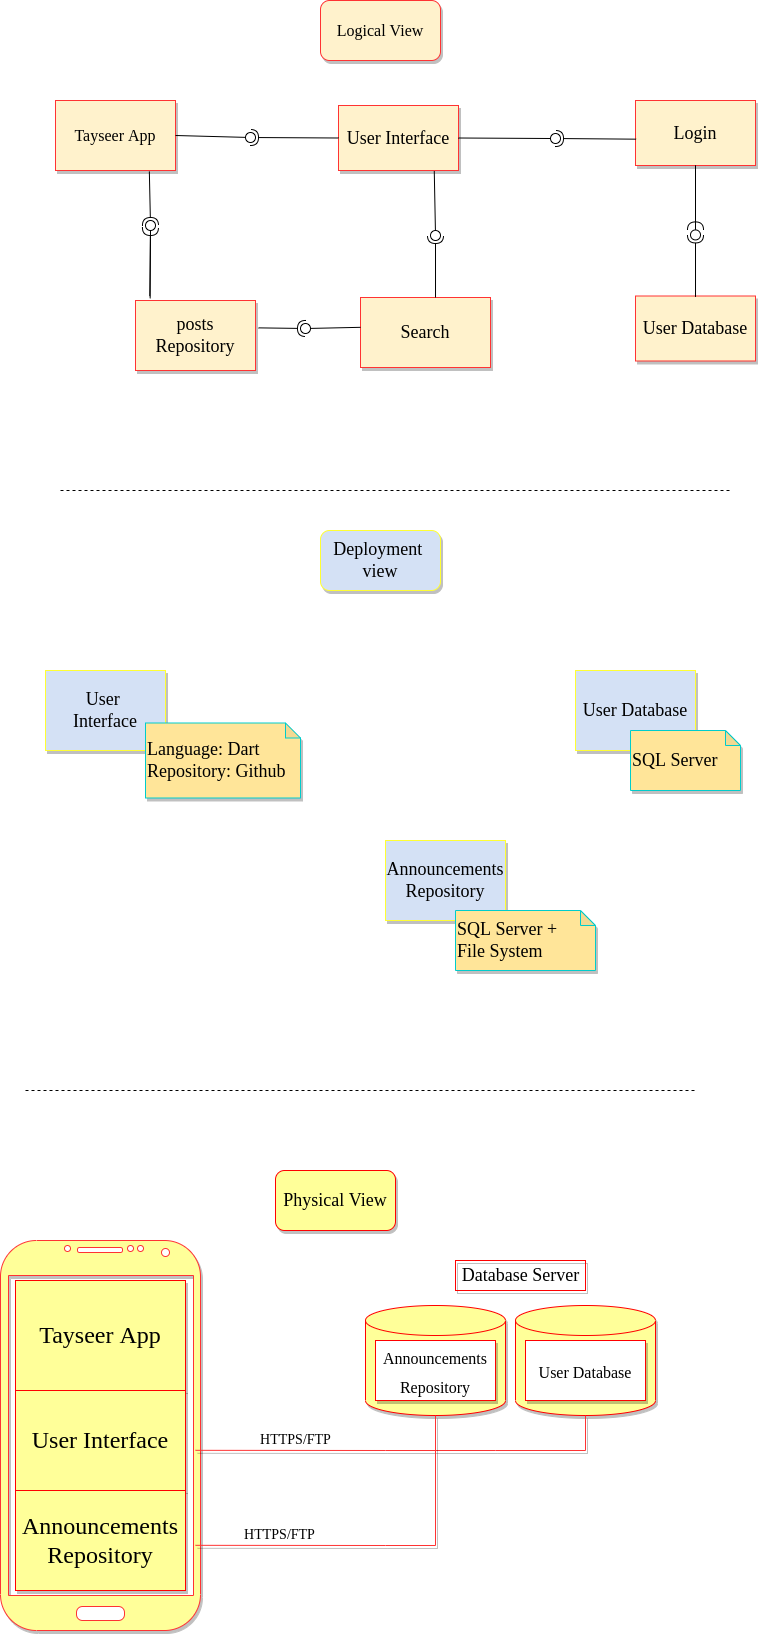

The diagram above was exported from draw.io. Its source (the exported page's mxGraphModel, read from the mxfile embedded in the PNG):
<mxGraphModel dx="1422" dy="878" grid="1" gridSize="10" guides="1" tooltips="1" connect="1" arrows="1" fold="1" page="0" pageScale="1" pageWidth="850" pageHeight="1100" math="0" shadow="0">
  <root>
    <mxCell id="0" />
    <mxCell id="1" parent="0" />
    <mxCell id="c0t1wilJsm28zekGvVr0-2" value="&lt;font size=&quot;3&quot; face=&quot;Times New Roman&quot;&gt;Logical View&lt;/font&gt;" style="rounded=1;whiteSpace=wrap;html=1;shadow=1;strokeColor=#FF3333;fillColor=#FFF2CC;" parent="1" vertex="1">
      <mxGeometry x="375" y="10" width="120" height="60" as="geometry" />
    </mxCell>
    <mxCell id="c0t1wilJsm28zekGvVr0-83" value="&lt;font size=&quot;3&quot;&gt;Tayseer App&lt;/font&gt;" style="rounded=0;whiteSpace=wrap;html=1;fontFamily=Times New Roman;fontSize=14;shadow=1;strokeColor=#FF3333;fillColor=#FFF2CC;" parent="1" vertex="1">
      <mxGeometry x="110" y="110" width="120" height="70" as="geometry" />
    </mxCell>
    <mxCell id="c0t1wilJsm28zekGvVr0-92" value="User Interface" style="rounded=0;whiteSpace=wrap;html=1;fontFamily=Times New Roman;fontSize=18;shadow=1;strokeColor=#FF3333;fillColor=#FFF2CC;" parent="1" vertex="1">
      <mxGeometry x="393" y="115" width="120" height="65" as="geometry" />
    </mxCell>
    <mxCell id="c0t1wilJsm28zekGvVr0-97" value="posts&lt;br&gt;Repository" style="rounded=0;whiteSpace=wrap;html=1;shadow=1;fontFamily=Times New Roman;fontSize=18;strokeColor=#FF3333;fillColor=#FFF2CC;" parent="1" vertex="1">
      <mxGeometry x="190" y="310" width="120" height="70" as="geometry" />
    </mxCell>
    <mxCell id="c0t1wilJsm28zekGvVr0-107" value="Search" style="rounded=0;whiteSpace=wrap;html=1;shadow=1;fontFamily=Times New Roman;fontSize=18;strokeColor=#FF3333;fillColor=#FFF2CC;" parent="1" vertex="1">
      <mxGeometry x="415" y="307" width="130" height="70" as="geometry" />
    </mxCell>
    <mxCell id="c0t1wilJsm28zekGvVr0-112" value="Deployment&amp;nbsp;&lt;br&gt;view" style="rounded=1;whiteSpace=wrap;html=1;shadow=1;fontFamily=Times New Roman;fontSize=18;strokeColor=#FFFF33;fillColor=#D4E1F5;" parent="1" vertex="1">
      <mxGeometry x="375" y="540" width="120" height="60" as="geometry" />
    </mxCell>
    <mxCell id="c0t1wilJsm28zekGvVr0-114" value="User&amp;nbsp;&lt;br&gt;Interface" style="rounded=0;whiteSpace=wrap;html=1;shadow=1;fontFamily=Times New Roman;fontSize=18;strokeColor=#FFFF33;fillColor=#D4E1F5;" parent="1" vertex="1">
      <mxGeometry x="100" y="680" width="120" height="80" as="geometry" />
    </mxCell>
    <mxCell id="c0t1wilJsm28zekGvVr0-115" value="Language: Dart&lt;br&gt;Repository: Github" style="shape=note;whiteSpace=wrap;html=1;backgroundOutline=1;darkOpacity=0.05;shadow=1;fontFamily=Times New Roman;fontSize=18;strokeColor=#00CCCC;fillColor=#FFE599;rotation=0;align=left;size=15;" parent="1" vertex="1">
      <mxGeometry x="200" y="732.5" width="155" height="75" as="geometry" />
    </mxCell>
    <mxCell id="c0t1wilJsm28zekGvVr0-116" value="User Database" style="rounded=0;whiteSpace=wrap;html=1;shadow=1;fontFamily=Times New Roman;fontSize=18;strokeColor=#FFFF33;fillColor=#D4E1F5;" parent="1" vertex="1">
      <mxGeometry x="630" y="680" width="120" height="80" as="geometry" />
    </mxCell>
    <mxCell id="c0t1wilJsm28zekGvVr0-117" value="SQL Server" style="shape=note;whiteSpace=wrap;html=1;backgroundOutline=1;darkOpacity=0.05;shadow=1;fontFamily=Times New Roman;fontSize=18;strokeColor=#00CCCC;fillColor=#FFE599;rotation=0;align=left;size=15;" parent="1" vertex="1">
      <mxGeometry x="685" y="740" width="110" height="60" as="geometry" />
    </mxCell>
    <mxCell id="c0t1wilJsm28zekGvVr0-118" value="Announcements&lt;br&gt;Repository" style="rounded=0;whiteSpace=wrap;html=1;shadow=1;fontFamily=Times New Roman;fontSize=18;strokeColor=#FFFF33;fillColor=#D4E1F5;" parent="1" vertex="1">
      <mxGeometry x="440" y="850" width="120" height="80" as="geometry" />
    </mxCell>
    <mxCell id="c0t1wilJsm28zekGvVr0-119" value="SQL Server +&lt;br&gt;File System" style="shape=note;whiteSpace=wrap;html=1;backgroundOutline=1;darkOpacity=0.05;shadow=1;fontFamily=Times New Roman;fontSize=18;strokeColor=#00CCCC;fillColor=#FFE599;rotation=0;align=left;size=15;" parent="1" vertex="1">
      <mxGeometry x="510" y="920" width="140" height="60" as="geometry" />
    </mxCell>
    <mxCell id="c0t1wilJsm28zekGvVr0-124" value="Physical View" style="rounded=1;whiteSpace=wrap;html=1;shadow=1;fontFamily=Times New Roman;fontSize=18;strokeColor=#FF0000;fillColor=#FFFF99;" parent="1" vertex="1">
      <mxGeometry x="330" y="1180" width="120" height="60" as="geometry" />
    </mxCell>
    <mxCell id="c0t1wilJsm28zekGvVr0-125" value="" style="verticalLabelPosition=bottom;verticalAlign=top;html=1;shadow=1;dashed=0;strokeWidth=1;shape=mxgraph.android.phone2;strokeColor=#FF3333;fontFamily=Times New Roman;fontSize=18;fillColor=#FFFF99;" parent="1" vertex="1">
      <mxGeometry x="55" y="1250" width="200" height="390" as="geometry" />
    </mxCell>
    <mxCell id="c0t1wilJsm28zekGvVr0-126" value="&lt;font style=&quot;font-size: 24px;&quot;&gt;Tayseer App&lt;/font&gt;" style="rounded=0;whiteSpace=wrap;html=1;shadow=1;fontFamily=Times New Roman;fontSize=18;strokeColor=#FF0000;fillColor=#FFFF99;" parent="1" vertex="1">
      <mxGeometry x="70" y="1290" width="170" height="110" as="geometry" />
    </mxCell>
    <mxCell id="c0t1wilJsm28zekGvVr0-128" value="&lt;font style=&quot;font-size: 24px;&quot;&gt;User Interface&lt;/font&gt;" style="rounded=0;whiteSpace=wrap;html=1;shadow=1;fontFamily=Times New Roman;fontSize=18;strokeColor=#FF0000;fillColor=#FFFF99;" parent="1" vertex="1">
      <mxGeometry x="70" y="1400" width="170" height="100" as="geometry" />
    </mxCell>
    <mxCell id="c0t1wilJsm28zekGvVr0-129" value="&lt;font style=&quot;font-size: 24px;&quot;&gt;Announcements&lt;br&gt;Repository&lt;br&gt;&lt;/font&gt;" style="rounded=0;whiteSpace=wrap;html=1;shadow=1;fontFamily=Times New Roman;fontSize=18;strokeColor=#FF0000;fillColor=#FFFF99;" parent="1" vertex="1">
      <mxGeometry x="70" y="1500" width="170" height="100" as="geometry" />
    </mxCell>
    <mxCell id="c0t1wilJsm28zekGvVr0-130" value="" style="shape=cylinder3;whiteSpace=wrap;html=1;boundedLbl=1;backgroundOutline=1;size=15;shadow=1;fontFamily=Times New Roman;fontSize=24;strokeColor=#FF0000;fillColor=#FFFF99;" parent="1" vertex="1">
      <mxGeometry x="420" y="1315" width="140" height="110" as="geometry" />
    </mxCell>
    <mxCell id="c0t1wilJsm28zekGvVr0-131" value="&lt;font size=&quot;3&quot;&gt;Announcements&lt;br&gt;Repository&lt;br&gt;&lt;/font&gt;" style="rounded=0;whiteSpace=wrap;html=1;shadow=1;fontFamily=Times New Roman;fontSize=24;strokeColor=#FF0000;fillColor=#FFFFFF;" parent="1" vertex="1">
      <mxGeometry x="430" y="1350" width="120" height="60" as="geometry" />
    </mxCell>
    <mxCell id="c0t1wilJsm28zekGvVr0-132" value="" style="shape=cylinder3;whiteSpace=wrap;html=1;boundedLbl=1;backgroundOutline=1;size=15;shadow=1;fontFamily=Times New Roman;fontSize=24;strokeColor=#FF0000;fillColor=#FFFF99;" parent="1" vertex="1">
      <mxGeometry x="570" y="1315" width="140" height="110" as="geometry" />
    </mxCell>
    <mxCell id="c0t1wilJsm28zekGvVr0-133" value="&lt;font size=&quot;3&quot;&gt;User Database&lt;br&gt;&lt;/font&gt;" style="rounded=0;whiteSpace=wrap;html=1;shadow=1;fontFamily=Times New Roman;fontSize=24;strokeColor=#FF0000;fillColor=#FFFFFF;" parent="1" vertex="1">
      <mxGeometry x="580" y="1350" width="120" height="60" as="geometry" />
    </mxCell>
    <mxCell id="c0t1wilJsm28zekGvVr0-134" value="" style="endArrow=none;html=1;rounded=0;shadow=1;fontFamily=Times New Roman;fontSize=14;strokeColor=#FF3333;fillColor=#FFF2CC;exitX=0.975;exitY=0.538;exitDx=0;exitDy=0;exitPerimeter=0;entryX=0.5;entryY=1;entryDx=0;entryDy=0;entryPerimeter=0;" parent="1" source="c0t1wilJsm28zekGvVr0-125" target="c0t1wilJsm28zekGvVr0-132" edge="1">
      <mxGeometry width="50" height="50" relative="1" as="geometry">
        <mxPoint x="260" y="1460" as="sourcePoint" />
        <mxPoint x="420" y="1410" as="targetPoint" />
        <Array as="points">
          <mxPoint x="440" y="1460" />
          <mxPoint x="550" y="1460" />
          <mxPoint x="640" y="1460" />
        </Array>
      </mxGeometry>
    </mxCell>
    <mxCell id="c0t1wilJsm28zekGvVr0-135" value="HTTPS/FTP" style="edgeLabel;html=1;align=center;verticalAlign=middle;resizable=0;points=[];fontSize=14;fontFamily=Times New Roman;" parent="c0t1wilJsm28zekGvVr0-134" vertex="1" connectable="0">
      <mxGeometry x="-0.4212" relative="1" as="geometry">
        <mxPoint x="-23" y="-10" as="offset" />
      </mxGeometry>
    </mxCell>
    <mxCell id="c0t1wilJsm28zekGvVr0-136" value="" style="endArrow=none;html=1;rounded=0;shadow=1;fontFamily=Times New Roman;fontSize=14;strokeColor=#FF3333;fillColor=#FFF2CC;exitX=0.975;exitY=0.538;exitDx=0;exitDy=0;exitPerimeter=0;entryX=0.5;entryY=1;entryDx=0;entryDy=0;entryPerimeter=0;" parent="1" target="c0t1wilJsm28zekGvVr0-130" edge="1">
      <mxGeometry width="50" height="50" relative="1" as="geometry">
        <mxPoint x="250" y="1554.8200000000002" as="sourcePoint" />
        <mxPoint x="640" y="1520" as="targetPoint" />
        <Array as="points">
          <mxPoint x="440" y="1555" />
          <mxPoint x="490" y="1555" />
        </Array>
      </mxGeometry>
    </mxCell>
    <mxCell id="c0t1wilJsm28zekGvVr0-137" value="HTTPS/FTP" style="edgeLabel;html=1;align=center;verticalAlign=middle;resizable=0;points=[];fontSize=14;fontFamily=Times New Roman;" parent="c0t1wilJsm28zekGvVr0-136" vertex="1" connectable="0">
      <mxGeometry x="-0.4212" relative="1" as="geometry">
        <mxPoint x="-23" y="-10" as="offset" />
      </mxGeometry>
    </mxCell>
    <mxCell id="c0t1wilJsm28zekGvVr0-140" value="Database Server" style="text;html=1;resizable=0;autosize=1;align=center;verticalAlign=middle;points=[];fillColor=none;strokeColor=#FF0000;rounded=0;shadow=1;fontFamily=Times New Roman;fontSize=18;" parent="1" vertex="1">
      <mxGeometry x="510" y="1270" width="130" height="30" as="geometry" />
    </mxCell>
    <mxCell id="c0t1wilJsm28zekGvVr0-141" value="" style="endArrow=none;dashed=1;html=1;rounded=0;shadow=0;fontFamily=Times New Roman;fontSize=18;strokeColor=#000000;fillColor=#FFD966;" parent="1" edge="1">
      <mxGeometry width="50" height="50" relative="1" as="geometry">
        <mxPoint x="80" y="1100" as="sourcePoint" />
        <mxPoint x="750" y="1100" as="targetPoint" />
      </mxGeometry>
    </mxCell>
    <mxCell id="c0t1wilJsm28zekGvVr0-143" value="" style="endArrow=none;dashed=1;html=1;rounded=0;shadow=0;fontFamily=Times New Roman;fontSize=18;strokeColor=#000000;fillColor=#FFD966;" parent="1" edge="1">
      <mxGeometry width="50" height="50" relative="1" as="geometry">
        <mxPoint x="115" y="500" as="sourcePoint" />
        <mxPoint x="785" y="500" as="targetPoint" />
      </mxGeometry>
    </mxCell>
    <mxCell id="OctlDar28X5LgHaQPqxn-19" value="" style="rounded=0;orthogonalLoop=1;jettySize=auto;html=1;endArrow=none;endFill=0;sketch=0;sourcePerimeterSpacing=0;targetPerimeterSpacing=0;exitX=0.798;exitY=1.009;exitDx=0;exitDy=0;exitPerimeter=0;" edge="1" target="OctlDar28X5LgHaQPqxn-21" parent="1" source="c0t1wilJsm28zekGvVr0-92">
      <mxGeometry relative="1" as="geometry">
        <mxPoint x="370" y="205" as="sourcePoint" />
      </mxGeometry>
    </mxCell>
    <mxCell id="OctlDar28X5LgHaQPqxn-20" value="" style="rounded=0;orthogonalLoop=1;jettySize=auto;html=1;endArrow=halfCircle;endFill=0;entryX=0.5;entryY=0.5;endSize=6;strokeWidth=1;sketch=0;exitX=0.577;exitY=0;exitDx=0;exitDy=0;exitPerimeter=0;" edge="1" target="OctlDar28X5LgHaQPqxn-21" parent="1" source="c0t1wilJsm28zekGvVr0-107">
      <mxGeometry relative="1" as="geometry">
        <mxPoint x="410" y="205" as="sourcePoint" />
      </mxGeometry>
    </mxCell>
    <mxCell id="OctlDar28X5LgHaQPqxn-21" value="" style="ellipse;whiteSpace=wrap;html=1;align=center;aspect=fixed;resizable=0;points=[];outlineConnect=0;sketch=0;" vertex="1" parent="1">
      <mxGeometry x="485" y="240" width="10" height="10" as="geometry" />
    </mxCell>
    <mxCell id="OctlDar28X5LgHaQPqxn-23" value="" style="rounded=0;orthogonalLoop=1;jettySize=auto;html=1;endArrow=none;endFill=0;sketch=0;sourcePerimeterSpacing=0;targetPerimeterSpacing=0;exitX=0.122;exitY=-0.031;exitDx=0;exitDy=0;exitPerimeter=0;" edge="1" parent="1" target="OctlDar28X5LgHaQPqxn-25" source="c0t1wilJsm28zekGvVr0-97">
      <mxGeometry relative="1" as="geometry">
        <mxPoint x="260" y="170" as="sourcePoint" />
      </mxGeometry>
    </mxCell>
    <mxCell id="OctlDar28X5LgHaQPqxn-24" value="" style="rounded=0;orthogonalLoop=1;jettySize=auto;html=1;endArrow=halfCircle;endFill=0;entryX=0.5;entryY=0.5;endSize=6;strokeWidth=1;sketch=0;exitX=0.782;exitY=1.014;exitDx=0;exitDy=0;exitPerimeter=0;" edge="1" parent="1" target="OctlDar28X5LgHaQPqxn-25" source="c0t1wilJsm28zekGvVr0-83">
      <mxGeometry relative="1" as="geometry">
        <mxPoint x="260.01" y="300" as="sourcePoint" />
      </mxGeometry>
    </mxCell>
    <mxCell id="OctlDar28X5LgHaQPqxn-25" value="" style="ellipse;whiteSpace=wrap;html=1;align=center;aspect=fixed;resizable=0;points=[];outlineConnect=0;sketch=0;" vertex="1" parent="1">
      <mxGeometry x="200" y="230" width="10" height="10" as="geometry" />
    </mxCell>
    <mxCell id="OctlDar28X5LgHaQPqxn-26" value="" style="rounded=0;orthogonalLoop=1;jettySize=auto;html=1;endArrow=none;endFill=0;sketch=0;sourcePerimeterSpacing=0;targetPerimeterSpacing=0;exitX=0;exitY=0.426;exitDx=0;exitDy=0;exitPerimeter=0;" edge="1" target="OctlDar28X5LgHaQPqxn-28" parent="1" source="c0t1wilJsm28zekGvVr0-107">
      <mxGeometry relative="1" as="geometry">
        <mxPoint x="370" y="260" as="sourcePoint" />
      </mxGeometry>
    </mxCell>
    <mxCell id="OctlDar28X5LgHaQPqxn-27" value="" style="rounded=0;orthogonalLoop=1;jettySize=auto;html=1;endArrow=halfCircle;endFill=0;entryX=0.5;entryY=0.5;endSize=6;strokeWidth=1;sketch=0;exitX=1.025;exitY=0.391;exitDx=0;exitDy=0;exitPerimeter=0;" edge="1" target="OctlDar28X5LgHaQPqxn-28" parent="1" source="c0t1wilJsm28zekGvVr0-97">
      <mxGeometry relative="1" as="geometry">
        <mxPoint x="290" y="230" as="sourcePoint" />
      </mxGeometry>
    </mxCell>
    <mxCell id="OctlDar28X5LgHaQPqxn-28" value="" style="ellipse;whiteSpace=wrap;html=1;align=center;aspect=fixed;resizable=0;points=[];outlineConnect=0;sketch=0;" vertex="1" parent="1">
      <mxGeometry x="355" y="333" width="10" height="10" as="geometry" />
    </mxCell>
    <mxCell id="OctlDar28X5LgHaQPqxn-29" value="Login" style="rounded=0;whiteSpace=wrap;html=1;fontFamily=Times New Roman;fontSize=18;shadow=1;strokeColor=#FF3333;fillColor=#FFF2CC;" vertex="1" parent="1">
      <mxGeometry x="690" y="110" width="120" height="65" as="geometry" />
    </mxCell>
    <mxCell id="OctlDar28X5LgHaQPqxn-33" value="" style="rounded=0;orthogonalLoop=1;jettySize=auto;html=1;endArrow=none;endFill=0;sketch=0;sourcePerimeterSpacing=0;targetPerimeterSpacing=0;exitX=1;exitY=0.5;exitDx=0;exitDy=0;" edge="1" target="OctlDar28X5LgHaQPqxn-35" parent="1" source="c0t1wilJsm28zekGvVr0-92">
      <mxGeometry relative="1" as="geometry">
        <mxPoint x="590" y="148" as="sourcePoint" />
      </mxGeometry>
    </mxCell>
    <mxCell id="OctlDar28X5LgHaQPqxn-34" value="" style="rounded=0;orthogonalLoop=1;jettySize=auto;html=1;endArrow=halfCircle;endFill=0;entryX=0.5;entryY=0.5;endSize=6;strokeWidth=1;sketch=0;exitX=0.005;exitY=0.595;exitDx=0;exitDy=0;exitPerimeter=0;" edge="1" target="OctlDar28X5LgHaQPqxn-35" parent="1" source="OctlDar28X5LgHaQPqxn-29">
      <mxGeometry relative="1" as="geometry">
        <mxPoint x="630" y="148" as="sourcePoint" />
      </mxGeometry>
    </mxCell>
    <mxCell id="OctlDar28X5LgHaQPqxn-35" value="" style="ellipse;whiteSpace=wrap;html=1;align=center;aspect=fixed;resizable=0;points=[];outlineConnect=0;sketch=0;" vertex="1" parent="1">
      <mxGeometry x="605" y="143" width="10" height="10" as="geometry" />
    </mxCell>
    <mxCell id="OctlDar28X5LgHaQPqxn-36" value="User Database" style="rounded=0;whiteSpace=wrap;html=1;fontFamily=Times New Roman;fontSize=18;shadow=1;strokeColor=#FF3333;fillColor=#FFF2CC;" vertex="1" parent="1">
      <mxGeometry x="690" y="305.5" width="120" height="65" as="geometry" />
    </mxCell>
    <mxCell id="OctlDar28X5LgHaQPqxn-37" value="" style="rounded=0;orthogonalLoop=1;jettySize=auto;html=1;endArrow=none;endFill=0;sketch=0;sourcePerimeterSpacing=0;targetPerimeterSpacing=0;" edge="1" parent="1" target="OctlDar28X5LgHaQPqxn-39" source="OctlDar28X5LgHaQPqxn-29">
      <mxGeometry relative="1" as="geometry">
        <mxPoint x="748.76" y="180.0049999999999" as="sourcePoint" />
      </mxGeometry>
    </mxCell>
    <mxCell id="OctlDar28X5LgHaQPqxn-38" value="" style="rounded=0;orthogonalLoop=1;jettySize=auto;html=1;endArrow=halfCircle;endFill=0;entryX=0.5;entryY=0.5;endSize=6;strokeWidth=1;sketch=0;exitX=0.577;exitY=0;exitDx=0;exitDy=0;exitPerimeter=0;" edge="1" parent="1" target="OctlDar28X5LgHaQPqxn-39">
      <mxGeometry relative="1" as="geometry">
        <mxPoint x="750.0100000000002" y="306.42" as="sourcePoint" />
      </mxGeometry>
    </mxCell>
    <mxCell id="OctlDar28X5LgHaQPqxn-39" value="" style="ellipse;whiteSpace=wrap;html=1;align=center;aspect=fixed;resizable=0;points=[];outlineConnect=0;sketch=0;" vertex="1" parent="1">
      <mxGeometry x="745" y="239.42" width="10" height="10" as="geometry" />
    </mxCell>
    <mxCell id="OctlDar28X5LgHaQPqxn-42" value="" style="rounded=0;orthogonalLoop=1;jettySize=auto;html=1;endArrow=halfCircle;endFill=0;endSize=6;strokeWidth=1;sketch=0;exitX=0.119;exitY=-0.019;exitDx=0;exitDy=0;exitPerimeter=0;" edge="1" parent="1">
      <mxGeometry relative="1" as="geometry">
        <mxPoint x="204.27999999999992" y="305.66999999999996" as="sourcePoint" />
        <mxPoint x="204.96083671036956" y="236.99984664281453" as="targetPoint" />
      </mxGeometry>
    </mxCell>
    <mxCell id="OctlDar28X5LgHaQPqxn-46" value="" style="rounded=0;orthogonalLoop=1;jettySize=auto;html=1;endArrow=halfCircle;endFill=0;endSize=6;strokeWidth=1;sketch=0;exitX=0.5;exitY=1;exitDx=0;exitDy=0;" edge="1" parent="1" source="OctlDar28X5LgHaQPqxn-29" target="OctlDar28X5LgHaQPqxn-39">
      <mxGeometry relative="1" as="geometry">
        <mxPoint x="710" y="269.34" as="sourcePoint" />
        <mxPoint x="710.6808367103696" y="200.66984664281455" as="targetPoint" />
      </mxGeometry>
    </mxCell>
    <mxCell id="OctlDar28X5LgHaQPqxn-47" value="" style="rounded=0;orthogonalLoop=1;jettySize=auto;html=1;endArrow=none;endFill=0;sketch=0;sourcePerimeterSpacing=0;targetPerimeterSpacing=0;exitX=1;exitY=0.5;exitDx=0;exitDy=0;" edge="1" parent="1" target="OctlDar28X5LgHaQPqxn-49" source="c0t1wilJsm28zekGvVr0-83">
      <mxGeometry relative="1" as="geometry">
        <mxPoint x="523" y="157.5" as="sourcePoint" />
      </mxGeometry>
    </mxCell>
    <mxCell id="OctlDar28X5LgHaQPqxn-48" value="" style="rounded=0;orthogonalLoop=1;jettySize=auto;html=1;endArrow=halfCircle;endFill=0;entryX=0.5;entryY=0.5;endSize=6;strokeWidth=1;sketch=0;exitX=0;exitY=0.5;exitDx=0;exitDy=0;" edge="1" parent="1">
      <mxGeometry relative="1" as="geometry">
        <mxPoint x="393" y="147.5" as="sourcePoint" />
        <mxPoint x="305" y="147" as="targetPoint" />
      </mxGeometry>
    </mxCell>
    <mxCell id="OctlDar28X5LgHaQPqxn-49" value="" style="ellipse;whiteSpace=wrap;html=1;align=center;aspect=fixed;resizable=0;points=[];outlineConnect=0;sketch=0;" vertex="1" parent="1">
      <mxGeometry x="300" y="142" width="10" height="10" as="geometry" />
    </mxCell>
  </root>
</mxGraphModel>